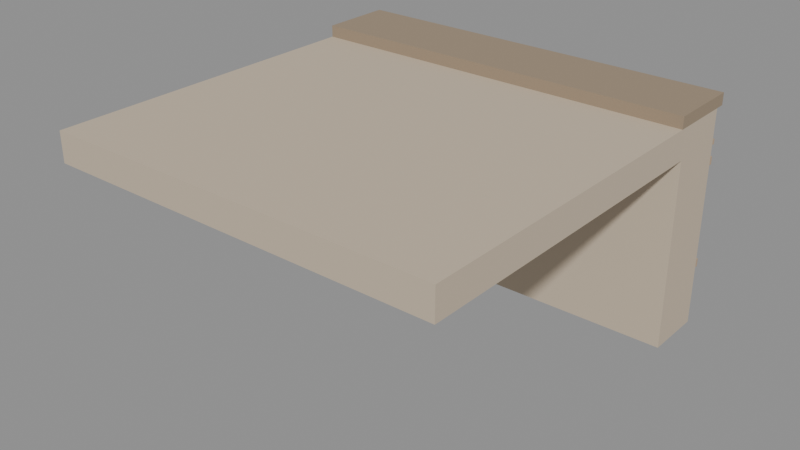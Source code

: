 # Source: city_canal_bank_4.blend  (saved by Blender 5.4.6; exported with 4.5.12 LTS)
import bpy
from mathutils import Matrix  # noqa: F401  (used for matrix-valued properties, if any)

bpy.ops.wm.read_factory_settings(use_empty=True)
scene = bpy.context.scene
scene.name = 'CityCanalBank4Asset'

# ---- collections
col_stubby_citycanalbank4 = bpy.data.collections.new('STUBBY_CityCanalBank4'); scene.collection.children.link(col_stubby_citycanalbank4)

# ---- materials (node trees are filled in below, after node groups)
mat_city_paving = bpy.data.materials.new('City_Paving')
mat_city_paving.use_backface_culling = True
mat_city_paving.diffuse_color = (0.5841, 0.4851, 0.3663, 1.0)
mat_city_stone = bpy.data.materials.new('City_Stone')
mat_city_stone.use_backface_culling = True
mat_city_stone.diffuse_color = (0.5841, 0.4851, 0.3663, 1.0)
mat_city_stonedark = bpy.data.materials.new('City_StoneDark')
mat_city_stonedark.use_backface_culling = True
mat_city_stonedark.diffuse_color = (0.3325, 0.2542, 0.1746, 1.0)
mat_city_relief = bpy.data.materials.new('City_Relief')
mat_city_relief.use_backface_culling = True
mat_city_relief.diffuse_color = (0.4969, 0.3564, 0.2423, 1.0)

# ---- material node trees
mat_city_paving.use_nodes = True; mat_city_paving.node_tree.nodes.clear()
_N = mat_city_paving.node_tree.nodes; _L = mat_city_paving.node_tree.links
n0 = _N.new('ShaderNodeBsdfPrincipled'); n0.name = 'Principled BSDF'; n0.location = (-200, 100)
n0.inputs[0].default_value = (0.5841, 0.4851, 0.3663, 1.0)
n0.inputs[2].default_value = 0.8
n0.inputs[10].default_value = 0.005
n1 = _N.new('ShaderNodeOutputMaterial'); n1.name = 'Material Output'; n1.location = (200, 100)
_L.new(n0.outputs[0], n1.inputs[0])
n1.is_active_output = True
mat_city_stone.use_nodes = True; mat_city_stone.node_tree.nodes.clear()
_N = mat_city_stone.node_tree.nodes; _L = mat_city_stone.node_tree.links
n0 = _N.new('ShaderNodeBsdfPrincipled'); n0.name = 'Principled BSDF'; n0.location = (-200, 100)
n0.inputs[0].default_value = (0.5841, 0.4851, 0.3663, 1.0)
n0.inputs[2].default_value = 0.85
n0.inputs[10].default_value = 0.005
n1 = _N.new('ShaderNodeOutputMaterial'); n1.name = 'Material Output'; n1.location = (200, 100)
_L.new(n0.outputs[0], n1.inputs[0])
n1.is_active_output = True
mat_city_stonedark.use_nodes = True; mat_city_stonedark.node_tree.nodes.clear()
_N = mat_city_stonedark.node_tree.nodes; _L = mat_city_stonedark.node_tree.links
n0 = _N.new('ShaderNodeBsdfPrincipled'); n0.name = 'Principled BSDF'; n0.location = (-200, 100)
n0.inputs[0].default_value = (0.3325, 0.2542, 0.1746, 1.0)
n0.inputs[2].default_value = 0.9
n0.inputs[10].default_value = 0.005
n1 = _N.new('ShaderNodeOutputMaterial'); n1.name = 'Material Output'; n1.location = (200, 100)
_L.new(n0.outputs[0], n1.inputs[0])
n1.is_active_output = True
mat_city_relief.use_nodes = True; mat_city_relief.node_tree.nodes.clear()
_N = mat_city_relief.node_tree.nodes; _L = mat_city_relief.node_tree.links
n0 = _N.new('ShaderNodeBsdfPrincipled'); n0.name = 'Principled BSDF'; n0.location = (-200, 100)
n0.inputs[0].default_value = (0.4969, 0.3564, 0.2423, 1.0)
n0.inputs[2].default_value = 0.92
n0.inputs[10].default_value = 0.005
n1 = _N.new('ShaderNodeOutputMaterial'); n1.name = 'Material Output'; n1.location = (200, 100)
_L.new(n0.outputs[0], n1.inputs[0])
n1.is_active_output = True

# ---- meshes
me_citycanalbank4_paving = bpy.data.meshes.new('CityCanalBank4_Paving')
me_citycanalbank4_paving.from_pydata([(0.0, -4.0, -0.3), (0.0, -4.0, 0.0), (0.0, -0.6, -0.3), (0.0, -0.6, 0.0), (4.0, -4.0, -0.3), (4.0, -4.0, 0.0), (4.0, -0.6, -0.3), (4.0, -0.6, 0.0)], [], [(0, 1, 3, 2), (2, 3, 7, 6), (6, 7, 5, 4), (4, 5, 1, 0), (2, 6, 4, 0), (7, 3, 1, 5)])
_uv = me_citycanalbank4_paving.uv_layers.new(name='UVMap')
_uv.uv.foreach_set('vector', [-4.0, -0.3, -4.0, 0.0, -0.6, 0.0, -0.6, -0.3, 0.0, -0.3, 0.0, 0.0, 4.0, 0.0, 4.0, -0.3, -0.6, -0.3, -0.6, 0.0, -4.0, 0.0, -4.0, -0.3, 4.0, -0.3, 4.0, 0.0, 0.0, 0.0, 0.0, -0.3, 0.0, -0.6, 4.0, -0.6, 4.0, -4.0, 0.0, -4.0, 4.0, -0.6, 0.0, -0.6, 0.0, -4.0, 4.0, -4.0])
me_citycanalbank4_paving.materials.append(mat_city_paving)
me_citycanalbank4_paving.update()
me_citycanalbank4_wall = bpy.data.meshes.new('CityCanalBank4_Wall')
me_citycanalbank4_wall.from_pydata([(0.0, -0.6, -2.2), (0.0, -0.6, 0.0), (0.0, 0.0, -2.2), (0.0, 0.0, 0.0), (4.0, -0.6, -2.2), (4.0, -0.6, 0.0), (4.0, 0.0, -2.2), (4.0, 0.0, 0.0)], [], [(0, 1, 3, 2), (2, 3, 7, 6), (6, 7, 5, 4), (4, 5, 1, 0), (2, 6, 4, 0), (7, 3, 1, 5)])
_uv = me_citycanalbank4_wall.uv_layers.new(name='UVMap')
_uv.uv.foreach_set('vector', [-0.6, -2.2, -0.6, 0.0, 0.0, 0.0, 0.0, -2.2, 0.0, -2.2, 0.0, 0.0, 4.0, 0.0, 4.0, -2.2, 0.0, -2.2, 0.0, 0.0, -0.6, 0.0, -0.6, -2.2, 4.0, -2.2, 4.0, 0.0, 0.0, 0.0, 0.0, -2.2, 0.0, 0.0, 4.0, 0.0, 4.0, -0.6, 0.0, -0.6, 4.0, 0.0, 0.0, 0.0, 0.0, -0.6, 4.0, -0.6])
me_citycanalbank4_wall.materials.append(mat_city_stone)
me_citycanalbank4_wall.update()
me_citycanalbank4_coping = bpy.data.meshes.new('CityCanalBank4_Coping')
me_citycanalbank4_coping.from_pydata([(0.0, -0.65, 0.0), (0.0, -0.65, 0.12), (0.0, 0.1, 0.0), (0.0, 0.1, 0.12), (4.0, -0.65, 0.0), (4.0, -0.65, 0.12), (4.0, 0.1, 0.0), (4.0, 0.1, 0.12)], [], [(0, 1, 3, 2), (2, 3, 7, 6), (6, 7, 5, 4), (4, 5, 1, 0), (2, 6, 4, 0), (7, 3, 1, 5)])
_uv = me_citycanalbank4_coping.uv_layers.new(name='UVMap')
_uv.uv.foreach_set('vector', [-0.65, 0.0, -0.65, 0.12, 0.1, 0.12, 0.1, 0.0, 0.0, 0.0, 0.0, 0.12, 4.0, 0.12, 4.0, 0.0, 0.1, 0.0, 0.1, 0.12, -0.65, 0.12, -0.65, 0.0, 4.0, 0.0, 4.0, 0.12, 0.0, 0.12, 0.0, 0.0, 0.0, 0.1, 4.0, 0.1, 4.0, -0.65, 0.0, -0.65, 4.0, 0.1, 0.0, 0.1, 0.0, -0.65, 4.0, -0.65])
me_citycanalbank4_coping.materials.append(mat_city_stonedark)
me_citycanalbank4_coping.update()
me_citycanalbank4_strata0 = bpy.data.meshes.new('CityCanalBank4_Strata0')
me_citycanalbank4_strata0.from_pydata([(0.0, 0.0, -0.55), (0.0, 0.0, -0.47), (0.0, 0.035, -0.55), (0.0, 0.035, -0.47), (4.0, 0.0, -0.55), (4.0, 0.0, -0.47), (4.0, 0.035, -0.55), (4.0, 0.035, -0.47)], [], [(0, 1, 3, 2), (2, 3, 7, 6), (6, 7, 5, 4), (4, 5, 1, 0), (2, 6, 4, 0), (7, 3, 1, 5)])
_uv = me_citycanalbank4_strata0.uv_layers.new(name='UVMap')
_uv.uv.foreach_set('vector', [0.0, -0.55, 0.0, -0.47, 0.035, -0.47, 0.035, -0.55, 0.0, -0.55, 0.0, -0.47, 4.0, -0.47, 4.0, -0.55, 0.035, -0.55, 0.035, -0.47, 0.0, -0.47, 0.0, -0.55, 4.0, -0.55, 4.0, -0.47, 0.0, -0.47, 0.0, -0.55, 0.0, 0.035, 4.0, 0.035, 4.0, 0.0, 0.0, 0.0, 4.0, 0.035, 0.0, 0.035, 0.0, 0.0, 4.0, 0.0])
me_citycanalbank4_strata0.materials.append(mat_city_relief)
me_citycanalbank4_strata0.update()
me_citycanalbank4_strata1 = bpy.data.meshes.new('CityCanalBank4_Strata1')
me_citycanalbank4_strata1.from_pydata([(0.0, 0.0, -0.35), (0.0, 0.0, -0.3), (0.0, 0.035, -0.35), (0.0, 0.035, -0.3), (4.0, 0.0, -0.35), (4.0, 0.0, -0.3), (4.0, 0.035, -0.35), (4.0, 0.035, -0.3)], [], [(0, 1, 3, 2), (2, 3, 7, 6), (6, 7, 5, 4), (4, 5, 1, 0), (2, 6, 4, 0), (7, 3, 1, 5)])
_uv = me_citycanalbank4_strata1.uv_layers.new(name='UVMap')
_uv.uv.foreach_set('vector', [0.0, -0.35, 0.0, -0.3, 0.035, -0.3, 0.035, -0.35, 0.0, -0.35, 0.0, -0.3, 4.0, -0.3, 4.0, -0.35, 0.035, -0.35, 0.035, -0.3, 0.0, -0.3, 0.0, -0.35, 4.0, -0.35, 4.0, -0.3, 0.0, -0.3, 0.0, -0.35, 0.0, 0.035, 4.0, 0.035, 4.0, 0.0, 0.0, 0.0, 4.0, 0.035, 0.0, 0.035, 0.0, 0.0, 4.0, 0.0])
me_citycanalbank4_strata1.materials.append(mat_city_relief)
me_citycanalbank4_strata1.update()
me_citycanalbank4_strata2 = bpy.data.meshes.new('CityCanalBank4_Strata2')
me_citycanalbank4_strata2.from_pydata([(0.0, 0.0, -1.6), (0.0, 0.0, -1.52), (0.0, 0.035, -1.6), (0.0, 0.035, -1.52), (4.0, 0.0, -1.6), (4.0, 0.0, -1.52), (4.0, 0.035, -1.6), (4.0, 0.035, -1.52)], [], [(0, 1, 3, 2), (2, 3, 7, 6), (6, 7, 5, 4), (4, 5, 1, 0), (2, 6, 4, 0), (7, 3, 1, 5)])
_uv = me_citycanalbank4_strata2.uv_layers.new(name='UVMap')
_uv.uv.foreach_set('vector', [0.0, -1.6, 0.0, -1.52, 0.035, -1.52, 0.035, -1.6, 0.0, -1.6, 0.0, -1.52, 4.0, -1.52, 4.0, -1.6, 0.035, -1.6, 0.035, -1.52, 0.0, -1.52, 0.0, -1.6, 4.0, -1.6, 4.0, -1.52, 0.0, -1.52, 0.0, -1.6, 0.0, 0.035, 4.0, 0.035, 4.0, 0.0, 0.0, 0.0, 4.0, 0.035, 0.0, 0.035, 0.0, 0.0, 4.0, 0.0])
me_citycanalbank4_strata2.materials.append(mat_city_relief)
me_citycanalbank4_strata2.update()

# ---- objects
ob_citycanalbank4_root = bpy.data.objects.new('CityCanalBank4_Root', None)
ob_citycanalbank4_paving = bpy.data.objects.new('CityCanalBank4_Paving', me_citycanalbank4_paving)
ob_citycanalbank4_wall = bpy.data.objects.new('CityCanalBank4_Wall', me_citycanalbank4_wall)
ob_citycanalbank4_coping = bpy.data.objects.new('CityCanalBank4_Coping', me_citycanalbank4_coping)
ob_citycanalbank4_strata0 = bpy.data.objects.new('CityCanalBank4_Strata0', me_citycanalbank4_strata0)
ob_citycanalbank4_strata1 = bpy.data.objects.new('CityCanalBank4_Strata1', me_citycanalbank4_strata1)
ob_citycanalbank4_strata2 = bpy.data.objects.new('CityCanalBank4_Strata2', me_citycanalbank4_strata2)
ob_reeds_0 = bpy.data.objects.new('Reeds_0', None)
ob_plant_0 = bpy.data.objects.new('Plant_0', None)
ob_city_canal_bank_4_lod0 = bpy.data.objects.new('city_canal_bank_4_LOD0', None)

# ---- transforms, parenting, visibility, modifiers, constraints
ob_citycanalbank4_root.location = (0.0, 0.0, 0.0)
ob_citycanalbank4_paving.parent = ob_city_canal_bank_4_lod0
ob_citycanalbank4_paving.location = (0.0, 0.0, 0.0)
ob_citycanalbank4_wall.parent = ob_city_canal_bank_4_lod0
ob_citycanalbank4_wall.location = (0.0, 0.0, 0.0)
ob_citycanalbank4_coping.parent = ob_city_canal_bank_4_lod0
ob_citycanalbank4_coping.location = (0.0, 0.0, 0.0)
ob_citycanalbank4_strata0.parent = ob_city_canal_bank_4_lod0
ob_citycanalbank4_strata0.location = (0.0, 0.0, 0.0)
ob_citycanalbank4_strata1.parent = ob_city_canal_bank_4_lod0
ob_citycanalbank4_strata1.location = (0.0, 0.0, 0.0)
ob_citycanalbank4_strata2.parent = ob_city_canal_bank_4_lod0
ob_citycanalbank4_strata2.location = (0.0, 0.0, 0.0)
ob_reeds_0.parent = ob_citycanalbank4_root
ob_reeds_0.location = (2.0, 0.5, -0.9)
ob_reeds_0.empty_display_type = 'ARROWS'
ob_reeds_0.empty_display_size = 0.3
ob_plant_0.parent = ob_citycanalbank4_root
ob_plant_0.location = (2.0, -2.2, 0.0)
ob_plant_0.empty_display_type = 'ARROWS'
ob_plant_0.empty_display_size = 0.3
ob_city_canal_bank_4_lod0.parent = ob_citycanalbank4_root
ob_city_canal_bank_4_lod0.location = (0.0, 0.0, 0.0)

# ---- collection membership
col_stubby_citycanalbank4.objects.link(ob_citycanalbank4_root)
col_stubby_citycanalbank4.objects.link(ob_citycanalbank4_paving)
col_stubby_citycanalbank4.objects.link(ob_citycanalbank4_wall)
col_stubby_citycanalbank4.objects.link(ob_citycanalbank4_coping)
col_stubby_citycanalbank4.objects.link(ob_citycanalbank4_strata0)
col_stubby_citycanalbank4.objects.link(ob_citycanalbank4_strata1)
col_stubby_citycanalbank4.objects.link(ob_citycanalbank4_strata2)
col_stubby_citycanalbank4.objects.link(ob_reeds_0)
col_stubby_citycanalbank4.objects.link(ob_plant_0)
col_stubby_citycanalbank4.objects.link(ob_city_canal_bank_4_lod0)

# ---- scene / render settings (as saved in the file)
scene.frame_start = 1; scene.frame_end = 250; scene.frame_set(1)
scene.render.engine = 'BLENDER_EEVEE_NEXT'
scene.render.image_settings.exr_codec = 'NONE'
scene.render.use_bake_clear = False
scene.render.bake_margin = 0
scene.render.bake_bias = 0.0
scene.render.bake_samples = 0
scene.render.simplify_subdivision_render = 0
scene.render.simplify_child_particles_render = 0.0
scene.render.compositor_device = 'GPU'
scene.eevee.use_volume_custom_range = False
scene.eevee.gtao_distance = 0.0
scene.eevee.use_fast_gi = False
scene.eevee.fast_gi_thickness_near = 0.1
scene.eevee.fast_gi_thickness_far = 0.0
scene.eevee.ray_tracing_options.screen_trace_thickness = 0.1
bpy.context.view_layer.update()

# ---- added for rendering (the .blend has no active camera and no usable light): camera, sun + grey world if the file has none
cam_auto = bpy.data.cameras.new('AutoCamera')
cam_auto.lens = 50.0
cam_auto.sensor_width = 36.0
cam_auto.clip_end = 1000.0
ob_auto_camera = bpy.data.objects.new('AutoCamera', cam_auto)
scene.collection.objects.link(ob_auto_camera)
ob_auto_camera.location = (7.71789, -8.81147, 3.53431)
ob_auto_camera.rotation_euler = (1.09748, -7.21219e-08, 0.694738)
scene.camera = ob_auto_camera
light_auto_sun = bpy.data.lights.new('AutoSun', 'SUN')
light_auto_sun.energy = 3.0
light_auto_sun.angle = 0.0523599
ob_auto_sun = bpy.data.objects.new('AutoSun', light_auto_sun)
scene.collection.objects.link(ob_auto_sun)
ob_auto_sun.rotation_euler = (0.872665, 0.174533, 0.523599)
if scene.world is None:
    world_auto = bpy.data.worlds.new('AutoWorld')
    world_auto.color = (0.3, 0.3, 0.3)
    scene.world = world_auto
bpy.context.view_layer.update()
